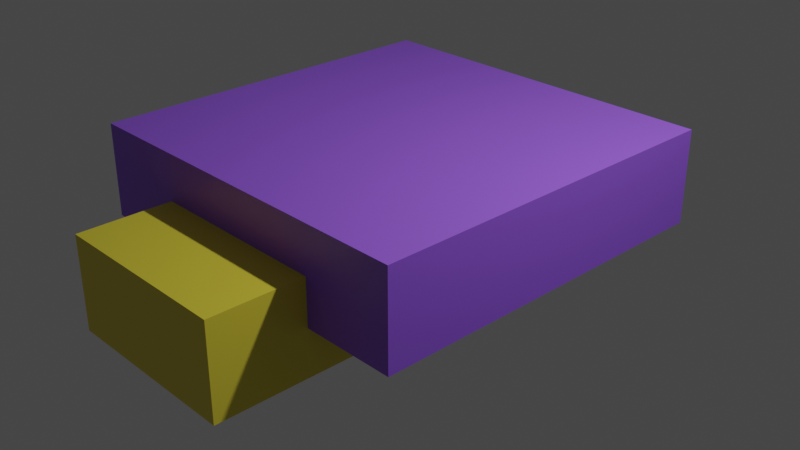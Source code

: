 # Source: 210920_manual_animate_growing_cube_in_z_and_object_disappear_reappear.blend  (saved by Blender 2.93.20; exported with 4.5.12 LTS)
import bpy
from mathutils import Matrix  # noqa: F401  (used for matrix-valued properties, if any)

bpy.ops.wm.read_factory_settings(use_empty=True)
scene = bpy.context.scene
scene.name = 'Scene'

# ---- collections
col_collection = bpy.data.collections.new('Collection'); scene.collection.children.link(col_collection)

# ---- materials (node trees are filled in below, after node groups)
mat_material = bpy.data.materials.new('Material')
mat_material.alpha_threshold = 0.0
mat_material.use_transparent_shadow = False
mat_material.line_color = (0.0, 0.0, 0.0, 1.0)
mat_material_001 = bpy.data.materials.new('Material.001')
mat_material_001.use_transparent_shadow = False

# ---- material node trees
mat_material.use_nodes = True; mat_material.node_tree.nodes.clear()
_N = mat_material.node_tree.nodes; _L = mat_material.node_tree.links
n0 = _N.new('ShaderNodeOutputMaterial'); n0.name = 'Material Output'; n0.location = (300, 300)
n1 = _N.new('ShaderNodeBsdfPrincipled'); n1.name = 'Principled BSDF'; n1.location = (10, 300)
n1.distribution = 'GGX'
n1.subsurface_method = 'BURLEY'
n1.inputs[0].default_value = (0.2969, 0.1064, 0.8, 1.0)
n1.inputs[2].default_value = 0.4
n1.inputs[3].default_value = 1.45
n1.inputs[27].default_value = (0.0, 0.0, 0.0, 1.0)
n1.inputs[28].default_value = 1.0
_L.new(n1.outputs[0], n0.inputs[0])
n0.is_active_output = True
mat_material_001.use_nodes = True; mat_material_001.node_tree.nodes.clear()
_N = mat_material_001.node_tree.nodes; _L = mat_material_001.node_tree.links
n0 = _N.new('ShaderNodeBsdfPrincipled'); n0.name = 'Principled BSDF'; n0.location = (10, 300)
n0.distribution = 'GGX'
n0.subsurface_method = 'BURLEY'
n0.inputs[0].default_value = (0.8, 0.6744, 0.05042, 1.0)
n0.inputs[3].default_value = 1.45
n0.inputs[27].default_value = (0.0, 0.0, 0.0, 1.0)
n0.inputs[28].default_value = 1.0
n1 = _N.new('ShaderNodeOutputMaterial'); n1.name = 'Material Output'; n1.location = (300, 300)
_L.new(n0.outputs[0], n1.inputs[0])
n1.is_active_output = True

# ---- world
world_world = bpy.data.worlds.new('World'); scene.world = world_world
world_world.use_nodes = True; world_world.node_tree.nodes.clear()
_N = world_world.node_tree.nodes; _L = world_world.node_tree.links
n0 = _N.new('ShaderNodeOutputWorld'); n0.name = 'World Output'; n0.location = (300, 300)
n1 = _N.new('ShaderNodeBackground'); n1.name = 'Background'; n1.location = (10, 300)
n1.inputs[0].default_value = (0.05088, 0.05088, 0.05088, 1.0)
_L.new(n1.outputs[0], n0.inputs[0])
n0.is_active_output = True
world_world.color = (0.05088, 0.05088, 0.05088)
world_world.use_sun_shadow = False
world_world.sun_shadow_jitter_overblur = 0.0

# ---- cameras
cam_camera = bpy.data.cameras.new('Camera')
cam_camera.clip_end = 100.0
cam_camera.ortho_scale = 7.314

# ---- lights
light_light = bpy.data.lights.new('Light', 'POINT')
light_light.transmission_factor = 0.0
light_light.energy = 1000.0
light_light.shadow_soft_size = 0.1
light_light.shadow_maximum_resolution = 0.006
light_light.use_absolute_resolution = True

# ---- meshes
me_cube = bpy.data.meshes.new('Cube')
me_cube.from_pydata([(1.0, 1.0, 1.0), (1.0, 1.0, -1.0), (1.0, -1.0, 1.0), (1.0, -1.0, -1.0), (-1.0, 1.0, 1.0), (-1.0, 1.0, -1.0), (-1.0, -1.0, 1.0), (-1.0, -1.0, -1.0)], [], [(0, 4, 6, 2), (3, 2, 6, 7), (7, 6, 4, 5), (5, 1, 3, 7), (1, 0, 2, 3), (5, 4, 0, 1)])
_uv = me_cube.uv_layers.new(name='UVMap')
_uv.uv.foreach_set('vector', [0.625, 0.5, 0.875, 0.5, 0.875, 0.75, 0.625, 0.75, 0.375, 0.75, 0.625, 0.75, 0.625, 1.0, 0.375, 1.0, 0.375, 0.0, 0.625, 0.0, 0.625, 0.25, 0.375, 0.25, 0.125, 0.5, 0.375, 0.5, 0.375, 0.75, 0.125, 0.75, 0.375, 0.5, 0.625, 0.5, 0.625, 0.75, 0.375, 0.75, 0.375, 0.25, 0.625, 0.25, 0.625, 0.5, 0.375, 0.5])
me_cube.materials.append(mat_material)
me_cube.use_remesh_preserve_volume = False
me_cube.use_remesh_preserve_attributes = False
me_cube.use_mirror_vertex_groups = False
me_cube.update()
me_cube_001 = bpy.data.meshes.new('Cube.001')
me_cube_001.from_pydata([(-1.0, -1.0, -1.0), (-1.0, -1.0, 1.0), (-1.0, 1.0, -1.0), (-1.0, 1.0, 1.0), (1.0, -1.0, -1.0), (1.0, -1.0, 1.0), (1.0, 1.0, -1.0), (1.0, 1.0, 1.0)], [], [(0, 1, 3, 2), (2, 3, 7, 6), (6, 7, 5, 4), (4, 5, 1, 0), (2, 6, 4, 0), (7, 3, 1, 5)])
_uv = me_cube_001.uv_layers.new(name='UVMap')
_uv.uv.foreach_set('vector', [0.375, 0.0, 0.625, 0.0, 0.625, 0.25, 0.375, 0.25, 0.375, 0.25, 0.625, 0.25, 0.625, 0.5, 0.375, 0.5, 0.375, 0.5, 0.625, 0.5, 0.625, 0.75, 0.375, 0.75, 0.375, 0.75, 0.625, 0.75, 0.625, 1.0, 0.375, 1.0, 0.125, 0.5, 0.375, 0.5, 0.375, 0.75, 0.125, 0.75, 0.625, 0.5, 0.875, 0.5, 0.875, 0.75, 0.625, 0.75])
me_cube_001.materials.append(mat_material_001)
me_cube_001.use_remesh_fix_poles = True
me_cube_001.use_remesh_preserve_attributes = False
me_cube_001.update()

# ---- objects
ob_cube = bpy.data.objects.new('Cube', me_cube)
ob_light = bpy.data.objects.new('Light', light_light)
ob_camera = bpy.data.objects.new('Camera', cam_camera)
ob_cube_001 = bpy.data.objects.new('Cube.001', me_cube_001)

# ---- transforms, parenting, visibility, modifiers, constraints
ob_cube.location = (0.0, 0.0, 0.5)
ob_cube.scale = (2.0, 2.0, 0.5)
ob_cube.lock_rotations_4d = False
ob_cube.empty_display_type = 'ARROWS'
ob_cube.lineart.crease_threshold = 0.0
ob_light.location = (4.076, 1.005, 5.904)
ob_light.rotation_euler = (0.6503, 0.05522, 1.866)
ob_light.lock_rotations_4d = False
ob_light.empty_display_type = 'ARROWS'
ob_light.color = (0.0, 0.0, 0.0, 0.0)
ob_light.lineart.crease_threshold = 0.0
ob_camera.location = (7.359, -6.926, 4.958)
ob_camera.rotation_euler = (1.109, 0.0, 0.8149)
ob_camera.lock_rotations_4d = False
ob_camera.empty_display_type = 'ARROWS'
ob_camera.color = (0.0, 0.0, 0.0, 0.0)
ob_camera.display_type = 'WIRE'
ob_camera.lineart.crease_threshold = 0.0
ob_cube_001.location = (0.0, -2.0, 0.0)
ob_cube_001.scale = (1.0, 1.0, 0.5)

# ---- collection membership
col_collection.objects.link(ob_cube)
col_collection.objects.link(ob_light)
col_collection.objects.link(ob_camera)
col_collection.objects.link(ob_cube_001)

# ---- scene / render settings (as saved in the file)
scene.camera = ob_camera
scene.frame_start = 1; scene.frame_end = 90; scene.frame_set(81)
scene.render.engine = 'BLENDER_EEVEE_NEXT'
scene.render.image_settings.file_format = 'FFMPEG'
scene.render.image_settings.color_mode = 'RGB'
scene.cycles.use_denoising = False
scene.cycles.samples = 128
scene.cycles.sampling_pattern = 'TABULATED_SOBOL'
scene.cycles.use_adaptive_sampling = False
scene.cycles.use_light_tree = False
scene.view_settings.view_transform = 'Filmic'
bpy.context.view_layer.update()
